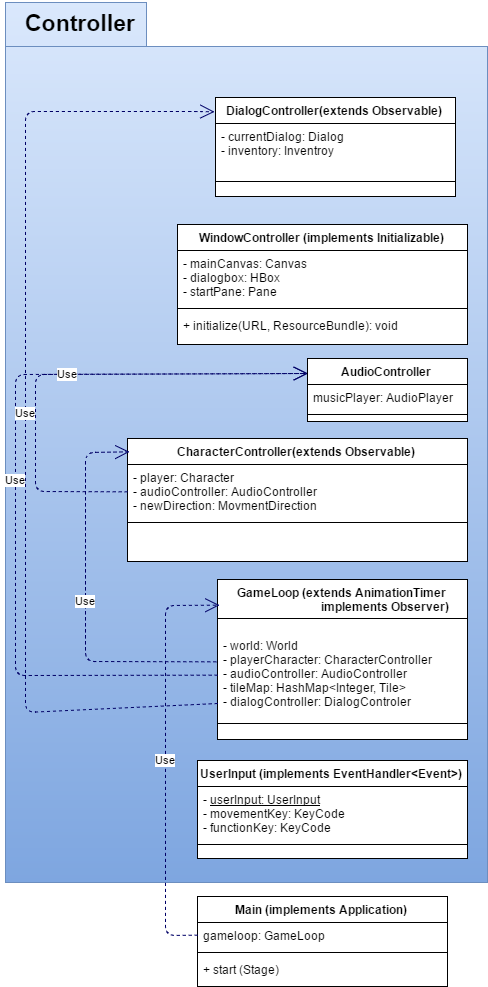

The diagram above was exported from draw.io. Its source (the exported page's mxGraphModel, read from the mxfile embedded in the PNG):
<mxGraphModel dx="2416" dy="2169" grid="1" gridSize="10" guides="1" tooltips="1" connect="1" arrows="1" fold="1" page="1" pageScale="1" pageWidth="826" pageHeight="1169" background="#ffffff" math="0" shadow="0">
  <root>
    <mxCell id="0" />
    <mxCell id="1" parent="0" />
    <mxCell id="2" value="" style="shape=folder;fontStyle=1;spacingTop=10;tabWidth=141;tabHeight=44;tabPosition=left;html=1;plain-blue" vertex="1" parent="1">
      <mxGeometry x="-530" y="-550" width="482" height="880" as="geometry" />
    </mxCell>
    <mxCell id="3" value="GameLoop&amp;nbsp;&lt;span style=&quot;line-height: 1.2&quot;&gt;(extends AnimationTimer&lt;/span&gt;&lt;div&gt;&lt;span style=&quot;line-height: 1.2&quot;&gt;&amp;nbsp; &amp;nbsp; &amp;nbsp; &amp;nbsp; &amp;nbsp; &amp;nbsp; &amp;nbsp; &amp;nbsp; &amp;nbsp; &amp;nbsp; &amp;nbsp; &amp;nbsp; &amp;nbsp; &amp;nbsp; &amp;nbsp;implements Observer)&lt;/span&gt;&lt;/div&gt;" style="swimlane;html=1;fontStyle=1;align=center;verticalAlign=top;childLayout=stackLayout;horizontal=1;startSize=39;horizontalStack=0;resizeParent=1;resizeLast=0;collapsible=1;marginBottom=0;swimlaneFillColor=#ffffff;" vertex="1" parent="1">
      <mxGeometry x="-318" y="27" width="250" height="160" as="geometry" />
    </mxCell>
    <mxCell id="4" value="&lt;div&gt;&lt;br&gt;&lt;/div&gt;&lt;div&gt;- world: World&lt;/div&gt;&lt;div&gt;- playerCharacter: CharacterController&lt;/div&gt;&lt;div&gt;- audioController: AudioController&lt;/div&gt;&lt;div&gt;- tileMap: HashMap&amp;lt;Integer, Tile&amp;gt;&lt;/div&gt;&lt;div&gt;- dialogController: DialogControler&lt;/div&gt;" style="text;html=1;strokeColor=none;fillColor=none;align=left;verticalAlign=top;spacingLeft=4;spacingRight=4;whiteSpace=wrap;overflow=hidden;rotatable=0;points=[[0,0.5],[1,0.5]];portConstraint=eastwest;" vertex="1" parent="3">
      <mxGeometry y="39" width="250" height="101" as="geometry" />
    </mxCell>
    <mxCell id="5" value="" style="line;html=1;strokeWidth=1;fillColor=none;align=left;verticalAlign=middle;spacingTop=-1;spacingLeft=3;spacingRight=3;rotatable=0;labelPosition=right;points=[];portConstraint=eastwest;" vertex="1" parent="3">
      <mxGeometry y="140" width="250" height="8" as="geometry" />
    </mxCell>
    <mxCell id="6" value="&lt;div&gt;&lt;br&gt;&lt;/div&gt;" style="text;html=1;strokeColor=none;fillColor=none;align=left;verticalAlign=top;spacingLeft=4;spacingRight=4;whiteSpace=wrap;overflow=hidden;rotatable=0;points=[[0,0.5],[1,0.5]];portConstraint=eastwest;" vertex="1" parent="3">
      <mxGeometry y="148" width="250" height="12" as="geometry" />
    </mxCell>
    <mxCell id="7" value="&lt;div&gt;&lt;br&gt;&lt;/div&gt;&lt;div&gt;- world: World&lt;/div&gt;&lt;div&gt;- playerCharacter: CharacterController&lt;/div&gt;&lt;div&gt;- audioController: AudioController&lt;/div&gt;&lt;div&gt;- tileMap: HashMap&amp;lt;Integer, Tile&amp;gt;&lt;/div&gt;&lt;div&gt;- dialogController: DialogControler&lt;/div&gt;" style="text;html=1;strokeColor=none;fillColor=none;align=left;verticalAlign=top;spacingLeft=4;spacingRight=4;whiteSpace=wrap;overflow=hidden;rotatable=0;points=[[0,0.5],[1,0.5]];portConstraint=eastwest;" vertex="1" parent="1">
      <mxGeometry x="-318" y="66" width="250" height="101" as="geometry" />
    </mxCell>
    <mxCell id="8" value="" style="line;html=1;strokeWidth=1;fillColor=none;align=left;verticalAlign=middle;spacingTop=-1;spacingLeft=3;spacingRight=3;rotatable=0;labelPosition=right;points=[];portConstraint=eastwest;" vertex="1" parent="1">
      <mxGeometry x="-318" y="167" width="250" height="8" as="geometry" />
    </mxCell>
    <mxCell id="9" value="&lt;div&gt;&lt;br&gt;&lt;/div&gt;" style="text;html=1;strokeColor=none;fillColor=none;align=left;verticalAlign=top;spacingLeft=4;spacingRight=4;whiteSpace=wrap;overflow=hidden;rotatable=0;points=[[0,0.5],[1,0.5]];portConstraint=eastwest;" vertex="1" parent="1">
      <mxGeometry x="-318" y="175" width="250" height="12" as="geometry" />
    </mxCell>
    <mxCell id="10" value="CharacterController(extends Observable)" style="swimlane;html=1;fontStyle=1;align=center;verticalAlign=top;childLayout=stackLayout;horizontal=1;startSize=26;horizontalStack=0;resizeParent=1;resizeLast=0;collapsible=1;marginBottom=0;swimlaneFillColor=#ffffff;" vertex="1" parent="1">
      <mxGeometry x="-408" y="-114" width="340" height="123" as="geometry" />
    </mxCell>
    <mxCell id="11" value="&lt;div&gt;&lt;span&gt;- player: Character&lt;/span&gt;&lt;br&gt;&lt;/div&gt;&lt;div&gt;&lt;span&gt;- audioController: AudioController&lt;/span&gt;&lt;/div&gt;&lt;div&gt;&lt;span&gt;- newDirection: MovmentDirection&lt;/span&gt;&lt;/div&gt;" style="text;html=1;strokeColor=none;fillColor=none;align=left;verticalAlign=top;spacingLeft=4;spacingRight=4;whiteSpace=wrap;overflow=hidden;rotatable=0;points=[[0,0.5],[1,0.5]];portConstraint=eastwest;" vertex="1" parent="10">
      <mxGeometry y="26" width="340" height="54" as="geometry" />
    </mxCell>
    <mxCell id="12" value="" style="line;html=1;strokeWidth=1;fillColor=none;align=left;verticalAlign=middle;spacingTop=-1;spacingLeft=3;spacingRight=3;rotatable=0;labelPosition=right;points=[];portConstraint=eastwest;" vertex="1" parent="10">
      <mxGeometry y="80" width="340" height="8" as="geometry" />
    </mxCell>
    <mxCell id="13" value="&lt;div&gt;&lt;br&gt;&lt;/div&gt;" style="text;html=1;strokeColor=none;fillColor=none;align=left;verticalAlign=top;spacingLeft=4;spacingRight=4;whiteSpace=wrap;overflow=hidden;rotatable=0;points=[[0,0.5],[1,0.5]];portConstraint=eastwest;" vertex="1" parent="10">
      <mxGeometry y="88" width="340" height="22" as="geometry" />
    </mxCell>
    <mxCell id="14" value="&lt;div&gt;&lt;span&gt;- player: Character&lt;/span&gt;&lt;br&gt;&lt;/div&gt;&lt;div&gt;&lt;span&gt;- audioController: AudioController&lt;/span&gt;&lt;/div&gt;&lt;div&gt;&lt;span&gt;- newDirection: MovmentDirection&lt;/span&gt;&lt;/div&gt;" style="text;html=1;strokeColor=none;fillColor=none;align=left;verticalAlign=top;spacingLeft=4;spacingRight=4;whiteSpace=wrap;overflow=hidden;rotatable=0;points=[[0,0.5],[1,0.5]];portConstraint=eastwest;" vertex="1" parent="1">
      <mxGeometry x="-408" y="-88" width="340" height="54" as="geometry" />
    </mxCell>
    <mxCell id="15" value="" style="line;html=1;strokeWidth=1;fillColor=none;align=left;verticalAlign=middle;spacingTop=-1;spacingLeft=3;spacingRight=3;rotatable=0;labelPosition=right;points=[];portConstraint=eastwest;" vertex="1" parent="1">
      <mxGeometry x="-408" y="-34" width="340" height="8" as="geometry" />
    </mxCell>
    <mxCell id="16" value="&lt;div&gt;&lt;br&gt;&lt;/div&gt;" style="text;html=1;strokeColor=none;fillColor=none;align=left;verticalAlign=top;spacingLeft=4;spacingRight=4;whiteSpace=wrap;overflow=hidden;rotatable=0;points=[[0,0.5],[1,0.5]];portConstraint=eastwest;" vertex="1" parent="1">
      <mxGeometry x="-408" y="-26" width="340" height="22" as="geometry" />
    </mxCell>
    <mxCell id="17" value="UserInput (implements EventHandler&amp;lt;Event&amp;gt;)" style="swimlane;html=1;fontStyle=1;align=center;verticalAlign=top;childLayout=stackLayout;horizontal=1;startSize=26;horizontalStack=0;resizeParent=1;resizeLast=0;collapsible=1;marginBottom=0;swimlaneFillColor=#ffffff;" vertex="1" parent="1">
      <mxGeometry x="-338" y="208" width="270" height="98" as="geometry" />
    </mxCell>
    <mxCell id="18" value="&lt;div&gt;- &lt;u&gt;userInput: UserInput&lt;/u&gt;&lt;/div&gt;&lt;div&gt;- movementKey: KeyCode&lt;/div&gt;&lt;div&gt;- functionKey: KeyCode&lt;/div&gt;" style="text;html=1;strokeColor=none;fillColor=none;align=left;verticalAlign=top;spacingLeft=4;spacingRight=4;whiteSpace=wrap;overflow=hidden;rotatable=0;points=[[0,0.5],[1,0.5]];portConstraint=eastwest;" vertex="1" parent="17">
      <mxGeometry y="26" width="270" height="54" as="geometry" />
    </mxCell>
    <mxCell id="19" value="" style="line;html=1;strokeWidth=1;fillColor=none;align=left;verticalAlign=middle;spacingTop=-1;spacingLeft=3;spacingRight=3;rotatable=0;labelPosition=right;points=[];portConstraint=eastwest;" vertex="1" parent="17">
      <mxGeometry y="80" width="270" height="8" as="geometry" />
    </mxCell>
    <mxCell id="20" value="&lt;div&gt;- &lt;u&gt;userInput: UserInput&lt;/u&gt;&lt;/div&gt;&lt;div&gt;- movementKey: KeyCode&lt;/div&gt;&lt;div&gt;- functionKey: KeyCode&lt;/div&gt;" style="text;html=1;strokeColor=none;fillColor=none;align=left;verticalAlign=top;spacingLeft=4;spacingRight=4;whiteSpace=wrap;overflow=hidden;rotatable=0;points=[[0,0.5],[1,0.5]];portConstraint=eastwest;" vertex="1" parent="1">
      <mxGeometry x="-338" y="234" width="270" height="54" as="geometry" />
    </mxCell>
    <mxCell id="21" value="" style="line;html=1;strokeWidth=1;fillColor=none;align=left;verticalAlign=middle;spacingTop=-1;spacingLeft=3;spacingRight=3;rotatable=0;labelPosition=right;points=[];portConstraint=eastwest;" vertex="1" parent="1">
      <mxGeometry x="-338" y="288" width="270" height="8" as="geometry" />
    </mxCell>
    <mxCell id="22" value="WindowController (implements Initializable)" style="swimlane;html=1;fontStyle=1;align=center;verticalAlign=top;childLayout=stackLayout;horizontal=1;startSize=26;horizontalStack=0;resizeParent=1;resizeLast=0;collapsible=1;marginBottom=0;swimlaneFillColor=#ffffff;" vertex="1" parent="1">
      <mxGeometry x="-358" y="-328" width="290" height="120" as="geometry" />
    </mxCell>
    <mxCell id="23" value="- mainCanvas: Canvas&lt;div&gt;- dialogbox: HBox&lt;/div&gt;&lt;div&gt;- startPane: Pane&lt;/div&gt;" style="text;html=1;strokeColor=none;fillColor=none;align=left;verticalAlign=top;spacingLeft=4;spacingRight=4;whiteSpace=wrap;overflow=hidden;rotatable=0;points=[[0,0.5],[1,0.5]];portConstraint=eastwest;" vertex="1" parent="22">
      <mxGeometry y="26" width="290" height="54" as="geometry" />
    </mxCell>
    <mxCell id="24" value="" style="line;html=1;strokeWidth=1;fillColor=none;align=left;verticalAlign=middle;spacingTop=-1;spacingLeft=3;spacingRight=3;rotatable=0;labelPosition=right;points=[];portConstraint=eastwest;" vertex="1" parent="22">
      <mxGeometry y="80" width="290" height="8" as="geometry" />
    </mxCell>
    <mxCell id="25" value="&lt;div&gt;+ initialize(URL, ResourceBundle): void&lt;/div&gt;" style="text;html=1;strokeColor=none;fillColor=none;align=left;verticalAlign=top;spacingLeft=4;spacingRight=4;whiteSpace=wrap;overflow=hidden;rotatable=0;points=[[0,0.5],[1,0.5]];portConstraint=eastwest;" vertex="1" parent="22">
      <mxGeometry y="88" width="290" height="32" as="geometry" />
    </mxCell>
    <mxCell id="26" value="- mainCanvas: Canvas&lt;div&gt;- dialogbox: HBox&lt;/div&gt;&lt;div&gt;- startPane: Pane&lt;/div&gt;" style="text;html=1;strokeColor=none;fillColor=none;align=left;verticalAlign=top;spacingLeft=4;spacingRight=4;whiteSpace=wrap;overflow=hidden;rotatable=0;points=[[0,0.5],[1,0.5]];portConstraint=eastwest;" vertex="1" parent="1">
      <mxGeometry x="-358" y="-302" width="290" height="54" as="geometry" />
    </mxCell>
    <mxCell id="27" value="" style="line;html=1;strokeWidth=1;fillColor=none;align=left;verticalAlign=middle;spacingTop=-1;spacingLeft=3;spacingRight=3;rotatable=0;labelPosition=right;points=[];portConstraint=eastwest;" vertex="1" parent="1">
      <mxGeometry x="-358" y="-248" width="290" height="8" as="geometry" />
    </mxCell>
    <mxCell id="28" value="&lt;div&gt;+ initialize(URL, ResourceBundle): void&lt;/div&gt;" style="text;html=1;strokeColor=none;fillColor=none;align=left;verticalAlign=top;spacingLeft=4;spacingRight=4;whiteSpace=wrap;overflow=hidden;rotatable=0;points=[[0,0.5],[1,0.5]];portConstraint=eastwest;" vertex="1" parent="1">
      <mxGeometry x="-358" y="-240" width="290" height="32" as="geometry" />
    </mxCell>
    <mxCell id="29" value="Main (implements Application)&lt;br&gt;" style="swimlane;html=1;fontStyle=1;align=center;verticalAlign=top;childLayout=stackLayout;horizontal=1;startSize=26;horizontalStack=0;resizeParent=1;resizeLast=0;collapsible=1;marginBottom=0;swimlaneFillColor=#ffffff;" vertex="1" parent="1">
      <mxGeometry x="-338" y="344" width="250" height="90" as="geometry" />
    </mxCell>
    <mxCell id="30" value="gameloop: GameLoop&lt;br&gt;" style="text;html=1;strokeColor=none;fillColor=none;align=left;verticalAlign=top;spacingLeft=4;spacingRight=4;whiteSpace=wrap;overflow=hidden;rotatable=0;points=[[0,0.5],[1,0.5]];portConstraint=eastwest;" vertex="1" parent="29">
      <mxGeometry y="26" width="250" height="26" as="geometry" />
    </mxCell>
    <mxCell id="31" value="" style="line;html=1;strokeWidth=1;fillColor=none;align=left;verticalAlign=middle;spacingTop=-1;spacingLeft=3;spacingRight=3;rotatable=0;labelPosition=right;points=[];portConstraint=eastwest;" vertex="1" parent="29">
      <mxGeometry y="52" width="250" height="8" as="geometry" />
    </mxCell>
    <mxCell id="32" value="+ start (Stage)&lt;br&gt;" style="text;html=1;strokeColor=none;fillColor=none;align=left;verticalAlign=top;spacingLeft=4;spacingRight=4;whiteSpace=wrap;overflow=hidden;rotatable=0;points=[[0,0.5],[1,0.5]];portConstraint=eastwest;" vertex="1" parent="29">
      <mxGeometry y="60" width="250" height="26" as="geometry" />
    </mxCell>
    <mxCell id="33" value="gameloop: GameLoop&lt;br&gt;" style="text;html=1;strokeColor=none;fillColor=none;align=left;verticalAlign=top;spacingLeft=4;spacingRight=4;whiteSpace=wrap;overflow=hidden;rotatable=0;points=[[0,0.5],[1,0.5]];portConstraint=eastwest;" vertex="1" parent="1">
      <mxGeometry x="-338" y="370" width="250" height="26" as="geometry" />
    </mxCell>
    <mxCell id="34" value="" style="line;html=1;strokeWidth=1;fillColor=none;align=left;verticalAlign=middle;spacingTop=-1;spacingLeft=3;spacingRight=3;rotatable=0;labelPosition=right;points=[];portConstraint=eastwest;" vertex="1" parent="1">
      <mxGeometry x="-338" y="396" width="250" height="8" as="geometry" />
    </mxCell>
    <mxCell id="35" value="+ start (Stage)&lt;br&gt;" style="text;html=1;strokeColor=none;fillColor=none;align=left;verticalAlign=top;spacingLeft=4;spacingRight=4;whiteSpace=wrap;overflow=hidden;rotatable=0;points=[[0,0.5],[1,0.5]];portConstraint=eastwest;" vertex="1" parent="1">
      <mxGeometry x="-338" y="404" width="250" height="26" as="geometry" />
    </mxCell>
    <mxCell id="36" value="&lt;font style=&quot;font-size: 23px&quot;&gt;Controller&lt;/font&gt;" style="text;html=1;align=center;fontStyle=1;verticalAlign=middle;spacingLeft=3;spacingRight=3;strokeColor=none;rotatable=0;points=[[0,0.5],[1,0.5]];portConstraint=eastwest;gradientColor=none;" vertex="1" parent="1">
      <mxGeometry x="-515" y="-550" width="120" height="40" as="geometry" />
    </mxCell>
    <mxCell id="37" value="AudioController" style="swimlane;html=1;fontStyle=1;align=center;verticalAlign=top;childLayout=stackLayout;horizontal=1;startSize=26;horizontalStack=0;resizeParent=1;resizeLast=0;collapsible=1;marginBottom=0;swimlaneFillColor=#ffffff;shadow=0;strokeColor=#000000;fillColor=none;gradientColor=#FFD966;fontColor=#000000;" vertex="1" parent="1">
      <mxGeometry x="-228" y="-194" width="160" height="63" as="geometry" />
    </mxCell>
    <mxCell id="38" value="musicPlayer: AudioPlayer" style="text;html=1;strokeColor=none;fillColor=none;align=left;verticalAlign=top;spacingLeft=4;spacingRight=4;whiteSpace=wrap;overflow=hidden;rotatable=0;points=[[0,0.5],[1,0.5]];portConstraint=eastwest;" vertex="1" parent="37">
      <mxGeometry y="26" width="160" height="26" as="geometry" />
    </mxCell>
    <mxCell id="39" value="" style="line;html=1;strokeWidth=1;fillColor=none;align=left;verticalAlign=middle;spacingTop=-1;spacingLeft=3;spacingRight=3;rotatable=0;labelPosition=right;points=[];portConstraint=eastwest;" vertex="1" parent="37">
      <mxGeometry y="52" width="160" height="8" as="geometry" />
    </mxCell>
    <mxCell id="40" value="musicPlayer: AudioPlayer" style="text;html=1;strokeColor=none;fillColor=none;align=left;verticalAlign=top;spacingLeft=4;spacingRight=4;whiteSpace=wrap;overflow=hidden;rotatable=0;points=[[0,0.5],[1,0.5]];portConstraint=eastwest;" vertex="1" parent="1">
      <mxGeometry x="-228" y="-168" width="160" height="26" as="geometry" />
    </mxCell>
    <mxCell id="41" value="" style="line;html=1;strokeWidth=1;fillColor=none;align=left;verticalAlign=middle;spacingTop=-1;spacingLeft=3;spacingRight=3;rotatable=0;labelPosition=right;points=[];portConstraint=eastwest;" vertex="1" parent="1">
      <mxGeometry x="-228" y="-142" width="160" height="8" as="geometry" />
    </mxCell>
    <mxCell id="42" value="DialogController&lt;span&gt;(extends Observable)&lt;/span&gt;" style="swimlane;html=1;fontStyle=1;align=center;verticalAlign=top;childLayout=stackLayout;horizontal=1;startSize=26;horizontalStack=0;resizeParent=1;resizeLast=0;collapsible=1;marginBottom=0;swimlaneFillColor=#ffffff;shadow=0;strokeColor=#000000;fillColor=none;gradientColor=#FFD966;fontColor=#000000;" vertex="1" parent="1">
      <mxGeometry x="-320" y="-455" width="240" height="99" as="geometry" />
    </mxCell>
    <mxCell id="43" value="- currentDialog: Dialog&lt;div&gt;- inventory: Inventroy&lt;/div&gt;" style="text;html=1;strokeColor=none;fillColor=none;align=left;verticalAlign=top;spacingLeft=4;spacingRight=4;whiteSpace=wrap;overflow=hidden;rotatable=0;points=[[0,0.5],[1,0.5]];portConstraint=eastwest;" vertex="1" parent="42">
      <mxGeometry y="26" width="240" height="54" as="geometry" />
    </mxCell>
    <mxCell id="44" value="" style="line;html=1;strokeWidth=1;fillColor=none;align=left;verticalAlign=middle;spacingTop=-1;spacingLeft=3;spacingRight=3;rotatable=0;labelPosition=right;points=[];portConstraint=eastwest;" vertex="1" parent="42">
      <mxGeometry y="80" width="240" height="8" as="geometry" />
    </mxCell>
    <mxCell id="45" value="&lt;div&gt;&lt;br&gt;&lt;/div&gt;" style="text;html=1;strokeColor=none;fillColor=none;align=left;verticalAlign=top;spacingLeft=4;spacingRight=4;whiteSpace=wrap;overflow=hidden;rotatable=0;points=[[0,0.5],[1,0.5]];portConstraint=eastwest;" vertex="1" parent="42">
      <mxGeometry y="88" width="240" height="2" as="geometry" />
    </mxCell>
    <mxCell id="46" value="- currentDialog: Dialog&lt;div&gt;- inventory: Inventroy&lt;/div&gt;" style="text;html=1;strokeColor=none;fillColor=none;align=left;verticalAlign=top;spacingLeft=4;spacingRight=4;whiteSpace=wrap;overflow=hidden;rotatable=0;points=[[0,0.5],[1,0.5]];portConstraint=eastwest;" vertex="1" parent="1">
      <mxGeometry x="-320" y="-429" width="240" height="54" as="geometry" />
    </mxCell>
    <mxCell id="47" value="" style="line;html=1;strokeWidth=1;fillColor=none;align=left;verticalAlign=middle;spacingTop=-1;spacingLeft=3;spacingRight=3;rotatable=0;labelPosition=right;points=[];portConstraint=eastwest;" vertex="1" parent="1">
      <mxGeometry x="-320" y="-375" width="240" height="8" as="geometry" />
    </mxCell>
    <mxCell id="48" value="&lt;div&gt;&lt;br&gt;&lt;/div&gt;" style="text;html=1;strokeColor=none;fillColor=none;align=left;verticalAlign=top;spacingLeft=4;spacingRight=4;whiteSpace=wrap;overflow=hidden;rotatable=0;points=[[0,0.5],[1,0.5]];portConstraint=eastwest;" vertex="1" parent="1">
      <mxGeometry x="-320" y="-367" width="240" height="2" as="geometry" />
    </mxCell>
    <mxCell id="49" value="Use" style="endArrow=open;endSize=12;dashed=1;html=1;strokeColor=#000066;fontColor=#000000;exitX=0;exitY=0.5;entryX=0.008;entryY=0.163;entryPerimeter=0;" edge="1" source="33" target="3" parent="1">
      <mxGeometry x="-370" y="52.66666666666697" width="160" as="geometry">
        <mxPoint x="-650" as="sourcePoint" />
        <mxPoint x="-490" as="targetPoint" />
        <Array as="points">
          <mxPoint x="-370" y="383" />
          <mxPoint x="-370" y="53" />
        </Array>
      </mxGeometry>
    </mxCell>
    <mxCell id="50" value="Use" style="endArrow=open;endSize=12;dashed=1;html=1;strokeColor=#000066;fontColor=#000000;exitX=-0.004;exitY=0.426;exitPerimeter=0;entryX=0.006;entryY=0.114;entryPerimeter=0;" edge="1" source="7" target="10" parent="1">
      <mxGeometry x="-450" y="-100.66666666666652" width="160" as="geometry">
        <mxPoint x="-650" as="sourcePoint" />
        <mxPoint x="-490" as="targetPoint" />
        <Array as="points">
          <mxPoint x="-450" y="109" />
          <mxPoint x="-450" y="-100" />
        </Array>
      </mxGeometry>
    </mxCell>
    <mxCell id="51" value="Use" style="endArrow=open;endSize=12;dashed=1;html=1;strokeColor=#000066;fontColor=#000000;exitX=-0.001;exitY=0.565;exitPerimeter=0;entryX=0;entryY=0.25;" edge="1" source="7" target="37" parent="1">
      <mxGeometry x="-520" y="-179" width="160" as="geometry">
        <mxPoint x="-650" y="-100" as="sourcePoint" />
        <mxPoint x="-490" y="-100" as="targetPoint" />
        <Array as="points">
          <mxPoint x="-520" y="123" />
          <mxPoint x="-520" y="-178" />
        </Array>
      </mxGeometry>
    </mxCell>
    <mxCell id="52" value="Use" style="endArrow=open;endSize=12;dashed=1;html=1;strokeColor=#000066;fontColor=#000000;exitX=0.002;exitY=0.839;exitPerimeter=0;entryX=-0.002;entryY=0.142;entryPerimeter=0;" edge="1" source="7" target="42" parent="1">
      <mxGeometry x="-510" y="-441" width="160" as="geometry">
        <mxPoint x="-640" y="10" as="sourcePoint" />
        <mxPoint x="-580" y="-310" as="targetPoint" />
        <Array as="points">
          <mxPoint x="-510" y="160" />
          <mxPoint x="-510" y="-441" />
          <mxPoint x="-340" y="-441" />
        </Array>
      </mxGeometry>
    </mxCell>
    <mxCell id="53" value="Use" style="endArrow=open;endSize=12;dashed=1;html=1;strokeColor=#000066;fontColor=#000000;exitX=0;exitY=0.5;entryX=0;entryY=0.25;" edge="1" source="14" target="37" parent="1">
      <mxGeometry x="-500" y="-179" width="160" as="geometry">
        <mxPoint x="-640" y="-110" as="sourcePoint" />
        <mxPoint x="-480" y="-50" as="targetPoint" />
        <Array as="points">
          <mxPoint x="-500" y="-61" />
          <mxPoint x="-500" y="-178" />
        </Array>
      </mxGeometry>
    </mxCell>
  </root>
</mxGraphModel>